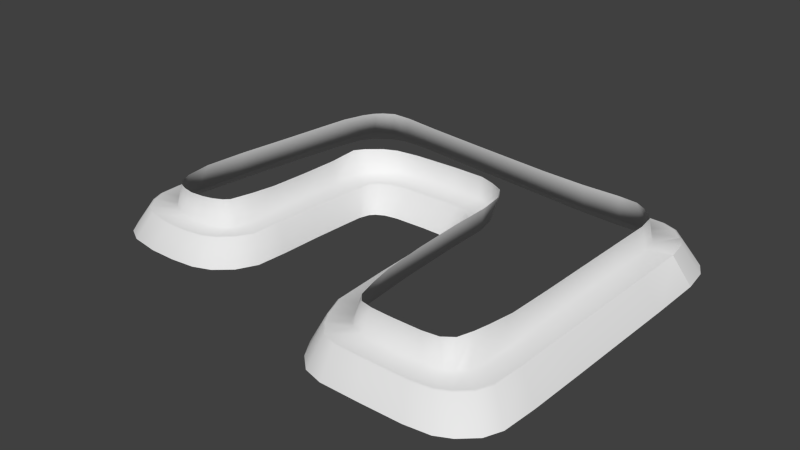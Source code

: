 # Source: RazorsEdge.blend  (saved by Blender 2.72.0; exported with 4.5.12 LTS)
import bpy
from mathutils import Matrix  # noqa: F401  (used for matrix-valued properties, if any)

bpy.ops.wm.read_factory_settings(use_empty=True)
scene = bpy.context.scene
scene.name = 'Scene'

# ---- collections
col_collection_1 = bpy.data.collections.new('Collection 1'); scene.collection.children.link(col_collection_1)

# ---- world
world_world = bpy.data.worlds.new('World'); scene.world = world_world
world_world.color = (0.05088, 0.05088, 0.05088)
world_world.use_sun_shadow = False
world_world.sun_shadow_jitter_overblur = 0.0
world_world.cycles.sampling_method = 'MANUAL'
world_world.cycles.sample_map_resolution = 256

# ---- meshes
me_plane_001 = bpy.data.meshes.new('Plane.001')
me_plane_001.from_pydata([(5.352, -0.3803, 5.061), (5.363, 8.906, 5.06), (-10.64, 20.34, 5.098), (-25.16, 19.45, 5.098), (2.887, 17.51, 5.098), (4.629, 14.78, 5.098), (-28.05, 18.13, 5.098), (-30.96, 15.67, 5.098), (-3.383, 20.16, 5.098), (0.07269, 18.99, 5.098), (-32.05, 6.52, 5.06), (-20.02, 20.11, 5.098), (-32.45, 13.6, 5.098), (-35.89, -20.54, 5.094), (-37.9, -21.51, 5.094), (-33.68, -14.84, 5.056), (-32.74, -9.658, 5.06), (-34.82, -19.52, 5.094), (-40.07, -22.06, 5.094), (-32.28, -1.89, 5.061), (-48.85, -19.7, 5.056), (-49.84, -17.13, 5.056), (-45.49, -21.86, 5.095), (-43.06, -22.31, 5.094), (-47.67, -20.94, 5.056), (-50.54, -11.43, 5.057), (-48.08, 8.885, 5.098), (-41.66, 34.01, 5.058), (-39.3, 35.39, 5.058), (-44.45, 30.14, 5.058), (-45.95, 25.48, 5.058), (-43.12, 32.57, 5.058), (-34.9, 35.35, 5.059), (-46.88, 18.07, 5.098), (-49.68, -1.961, 5.06), (30.37, 26.99, 5.058), (31.78, 25.21, 5.058), (26.61, 29.65, 5.057), (22.5, 29.98, 5.096), (28.93, 28.26, 5.058), (32.29, 21.3, 5.058), (14.44, 29.94, 5.098), (4.727, 30.54, 5.098), (6.57, -21.0, 5.058), (28.6, -30.49, 5.057), (26.51, -32.04, 5.057), (17.07, -32.55, 5.097), (30.32, -24.16, 5.056), (7.566, -26.09, 5.057), (8.604, -30.04, 5.058), (31.18, -19.02, 5.056), (29.65, -27.28, 5.057), (10.07, -31.79, 5.058), (12.74, -32.37, 5.097), (23.23, -32.53, 5.097), (5.82, -11.46, 5.098), (31.83, 1.615, 5.098), (32.1, 12.74, 5.098), (31.57, -9.512, 5.098), (-13.6, 32.53, 5.098), (-26.61, 34.07, 5.098), (-3.181, -3.442, -5.918), (-3.297, 5.536, -6.025), (-23.4, 10.09, -6.018), (-21.65, 11.06, -6.018), (-11.93, 11.75, -6.029), (-24.99, 6.816, -6.018), (-3.708, 8.394, -6.03), (-4.672, 10.13, -6.03), (-25.27, 2.571, -6.014), (-24.3, 9.076, -6.018), (-5.671, 11.04, -6.03), (-7.841, 11.66, -6.03), (-18.81, 11.57, -6.019), (-35.74, -29.65, -5.883), (-31.95, -28.19, -5.875), (-28.5, -25.16, -5.875), (-25.87, -14.22, -5.906), (-41.05, -30.2, -5.906), (-26.34, -20.95, -5.883), (-25.6, -5.552, -5.918), (-60.44, -20.7, -5.914), (-59.2, -23.94, -5.914), (-56.63, -27.33, -5.914), (-46.95, -30.18, -5.914), (-60.54, -14.97, -5.914), (-53.23, -29.2, -5.914), (-57.51, 9.445, -5.914), (-43.86, 44.67, -5.914), (-47.17, 43.59, -5.914), (-50.68, 41.2, -5.914), (-54.27, 30.78, -5.914), (-38.25, 44.61, -5.914), (-52.72, 37.9, -5.914), (-55.87, 20.6, -5.914), (-59.18, -3.282, -5.914), (39.29, 33.6, -5.914), (36.33, 36.65, -5.914), (25.72, 38.41, -5.914), (41.68, 24.88, -5.914), (32.73, 38.08, -5.914), (6.831, 39.27, -5.914), (17.14, 38.5, -5.914), (-1.962, -27.16, -5.883), (17.38, -41.81, -5.906), (32.14, -40.99, -5.914), (2.317, -37.84, -5.875), (-0.008233, -34.03, -5.875), (35.25, -39.43, -5.914), (38.38, -36.56, -5.914), (9.621, -41.79, -5.883), (5.405, -40.65, -5.875), (40.45, -25.34, -5.914), (26.82, -41.68, -5.914), (39.91, -32.99, -5.914), (-2.82, -15.45, -5.906), (41.17, 0.02267, -5.914), (41.53, 13.18, -5.914), (40.82, -13.13, -5.914), (-12.77, 41.6, -5.914), (-27.21, 43.37, -5.914), (37.2, 28.6, -0.1591), (4.61, -1.059, -0.0838), (4.437, 9.203, -0.1461), (-10.41, 20.24, -0.1437), (-24.17, 19.51, -0.1383), (1.978, 16.31, -0.1479), (3.503, 13.69, -0.1488), (-26.93, 18.14, -0.1386), (-29.67, 15.66, -0.1393), (-3.83, 20.05, -0.1436), (-0.6707, 18.88, -0.1435), (-31.48, 6.167, -0.1385), (-19.67, 20.14, -0.1378), (-31.01, 12.63, -0.1432), (-34.73, -20.76, -0.5554), (-36.82, -21.83, -0.5557), (-32.58, -16.97, -0.4783), (-32.25, -12.18, -0.1589), (-33.44, -19.48, -0.5553), (-39.3, -22.43, -0.5559), (-31.9, -3.201, -0.08049), (-50.57, -19.71, -0.4475), (-51.46, -17.54, -0.4481), (-47.03, -22.17, -0.4661), (-43.24, -22.71, -0.5383), (-49.41, -21.11, -0.4482), (-51.63, -14.01, -0.3844), (-48.77, 8.401, -0.08019), (-42.59, 35.39, -0.4022), (-40.4, 36.12, -0.399), (-45.29, 31.94, -0.4007), (-46.24, 27.16, -0.3425), (-44.11, 34.25, -0.4043), (-36.76, 36.11, -0.346), (-47.39, 18.37, -0.1332), (-50.32, -3.305, -0.1398), (31.14, 28.4, -0.3643), (32.24, 26.4, -0.3624), (27.4, 30.38, -0.3637), (22.63, 30.53, -0.3171), (29.76, 29.66, -0.3645), (32.76, 23.03, -0.3196), (14.34, 30.47, -0.1315), (5.46, 31.05, -0.08538), (5.63, -25.48, -0.4009), (29.42, -31.36, -0.5179), (27.37, -32.44, -0.5162), (16.03, -33.12, -0.4643), (31.45, -27.53, -0.531), (6.057, -29.07, -0.4676), (7.189, -31.05, -0.4575), (31.78, -22.49, -0.4616), (30.71, -29.99, -0.5294), (8.585, -32.31, -0.4553), (11.09, -33.02, -0.4557), (23.95, -33.0, -0.5064), (5.011, -14.0, -0.1479), (32.31, 0.4127, -0.08854), (32.58, 12.38, -0.1345), (32.04, -11.56, -0.1625), (-13.94, 33.33, -0.08594), (-26.84, 34.89, -0.1395), (40.93, 30.54, -5.914), (39.29, 33.6, -5.914), (41.68, 24.88, -5.914), (37.2, 28.6, -0.1591), (35.74, 31.31, -0.1588), (37.88, 23.93, -0.1554), (-0.0555, -1.341, -0.147), (-0.3772, -1.426, -0.3474), (-0.491, 8.889, -0.6684), (-0.1673, 9.019, -0.459), (-25.1, 13.31, -0.6861), (-25.26, 13.69, -0.4816), (-23.03, 14.87, -0.4804), (-22.91, 14.46, -0.6859), (-10.82, 15.24, -0.7208), (-10.76, 15.66, -0.512), (-27.07, 9.497, -0.4893), (-26.82, 9.269, -0.6926), (0.1188, 11.12, -0.5116), (-0.2455, 10.84, -0.7217), (-1.475, 12.95, -0.7231), (-1.14, 13.26, -0.5122), (-27.13, 5.494, -0.6335), (-27.39, 5.62, -0.4331), (-26.56, 11.86, -0.6858), (-26.8, 12.16, -0.4833), (-2.777, 14.77, -0.5136), (-3.018, 14.37, -0.7243), (-5.65, 15.16, -0.7254), (-5.464, 15.58, -0.5164), (-19.49, 15.07, -0.69), (-19.52, 15.49, -0.4835), (-35.92, -26.5, -0.2289), (-35.86, -26.85, -0.3996), (-33.08, -25.46, -0.3936), (-33.2, -25.14, -0.2282), (-30.41, -23.01, -0.3916), (-30.62, -22.77, -0.2274), (-28.17, -13.4, -0.09675), (-27.92, -13.48, -0.2823), (-39.68, -27.51, -0.4059), (-39.61, -27.15, -0.2309), (-28.6, -19.72, -0.2139), (-28.35, -19.88, -0.3901), (-27.77, -3.741, -0.1431), (-27.52, -3.824, -0.335), (-56.33, -19.23, -0.204), (-56.76, -19.38, -0.3843), (-55.65, -22.25, -0.3836), (-55.23, -22.05, -0.2033), (-53.49, -25.11, -0.3831), (-53.15, -24.81, -0.2026), (-44.67, -27.25, -0.231), (-44.83, -27.61, -0.4082), (-56.9, -14.64, -0.3795), (-56.46, -14.59, -0.1948), (-50.24, -26.39, -0.2037), (-50.53, -26.73, -0.3836), (-53.51, 8.897, -0.08656), (-53.93, 8.946, -0.284), (-41.83, 40.97, -0.1821), (-42.0, 41.42, -0.3681), (-44.95, 40.45, -0.3676), (-44.72, 40.01, -0.1819), (-47.95, 38.4, -0.3681), (-47.61, 38.04, -0.1826), (-50.52, 28.96, -0.1829), (-50.93, 29.14, -0.3695), (-37.3, 41.42, -0.3651), (-37.23, 40.96, -0.1751), (-49.28, 35.17, -0.1866), (-49.66, 35.47, -0.3715), (-51.99, 19.3, -0.09579), (-52.4, 19.4, -0.2904), (-55.53, -3.23, -0.2907), (-55.1, -3.232, -0.0966), (35.86, 31.39, -0.3619), (35.41, 31.1, -0.1736), (35.86, 31.09, -0.1588), (33.34, 33.99, -0.3617), (32.99, 33.6, -0.173), (23.77, 35.07, -0.1645), (23.91, 35.5, -0.3561), (37.66, 23.89, -0.1624), (38.02, 23.96, -0.3647), (37.85, 24.15, -0.1556), (29.92, 34.81, -0.1717), (30.19, 35.24, -0.3608), (6.429, 35.74, -0.08686), (6.509, 36.18, -0.2887), (15.5, 35.53, -0.2931), (15.36, 35.1, -0.09353), (0.5097, -27.29, -0.3936), (0.8207, -27.22, -0.2003), (15.96, -38.48, -0.4055), (15.91, -38.1, -0.2095), (29.46, -37.44, -0.2238), (29.66, -37.81, -0.4188), (4.024, -34.31, -0.2118), (3.797, -34.61, -0.3942), (2.266, -31.93, -0.3928), (2.54, -31.71, -0.2128), (32.42, -36.42, -0.4179), (32.17, -36.07, -0.2232), (35.06, -33.99, -0.4174), (34.74, -33.71, -0.2228), (9.573, -37.92, -0.209), (9.499, -38.3, -0.4017), (6.326, -37.12, -0.3964), (6.474, -36.75, -0.2109), (36.49, -24.06, -0.2103), (36.84, -24.17, -0.4075), (25.2, -38.44, -0.42), (25.08, -38.06, -0.2239), (36.05, -30.66, -0.2208), (36.39, -30.88, -0.4159), (0.008766, -14.82, -0.2928), (0.3303, -14.76, -0.09716), (37.5, 0.07025, -0.2963), (37.15, 0.08663, -0.08703), (37.47, 12.52, -0.09311), (37.83, 12.55, -0.3004), (36.82, -12.34, -0.09714), (37.17, -12.41, -0.3036), (-13.38, 38.11, -0.0869), (-13.32, 38.55, -0.289), (-26.53, 40.17, -0.2933), (-26.52, 39.72, -0.09442)], [], [(131, 126, 4, 9), (128, 129, 208, 194), (126, 131, 209, 204), (130, 124, 198, 212), (134, 132, 206, 199), (222, 226, 79, 77), (125, 133, 11, 3), (140, 136, 14, 18), (123, 127, 201, 192), (124, 133, 214, 198), (205, 228, 80, 69), (129, 128, 6, 7), (138, 137, 225, 221), (137, 139, 220, 225), (136, 140, 224, 215), (135, 136, 215, 218), (141, 138, 221, 227), (132, 141, 227, 206), (236, 240, 86, 84), (140, 145, 235, 224), (144, 146, 234, 239), (143, 147, 238, 229), (142, 143, 229, 232), (145, 144, 239, 235), (147, 156, 258, 238), (265, 270, 100, 98), (152, 151, 253, 249), (151, 153, 248, 253), (150, 154, 252, 243), (149, 150, 243, 246), (155, 152, 249, 255), (156, 148, 241, 258), (148, 155, 255, 241), (250, 254, 93, 91), (181, 164, 271, 307), (157, 158, 121, 261, 260), (163, 160, 264, 274), (165, 170, 48, 43), (154, 182, 310, 252), (172, 180, 58, 50), (283, 275, 103, 107), (123, 192, 189, 122), (169, 173, 288, 297), (169, 172, 50, 47), (168, 175, 289, 278), (180, 172, 293, 305), (170, 171, 49, 48), (174, 171, 281, 292), (295, 277, 104, 113), (165, 177, 300, 276), (173, 166, 286, 288), (172, 169, 297, 293), (178, 180, 305, 302), (180, 178, 56, 58), (304, 301, 116, 117), (164, 163, 274, 271), (290, 291, 111, 110), (191, 202, 67, 62), (163, 164, 42, 41), (251, 309, 120, 92), (275, 299, 115, 103), (299, 190, 61, 115), (130, 131, 9, 8), (139, 135, 218, 220), (133, 124, 2, 11), (143, 142, 20, 21), (197, 213, 73, 65), (254, 247, 90, 93), (273, 265, 98, 102), (175, 168, 46, 53), (158, 157, 35, 36), (280, 295, 113, 105), (282, 283, 107, 106), (202, 203, 68, 67), (223, 236, 84, 78), (262, 259, 96, 97), (237, 257, 95, 85), (136, 135, 13, 14), (285, 280, 105, 108), (240, 233, 83, 86), (242, 256, 94, 87), (306, 294, 112, 118), (301, 306, 118, 116), (193, 207, 70, 63), (245, 244, 88, 89), (270, 262, 97, 100), (277, 290, 110, 104), (308, 272, 101, 119), (272, 273, 102, 101), (148, 156, 34, 26), (294, 298, 114, 112), (226, 219, 76, 79), (200, 205, 69, 66), (151, 152, 30, 29), (231, 230, 81, 82), (216, 223, 78, 74), (159, 161, 263, 269), (309, 308, 119, 120), (144, 145, 23, 22), (287, 285, 108, 109), (291, 282, 106, 111), (217, 216, 74, 75), (213, 196, 64, 73), (153, 149, 246, 248), (159, 160, 38, 37), (298, 287, 109, 114), (244, 251, 92, 88), (179, 178, 302, 303), (137, 138, 16, 15), (161, 157, 260, 263), (146, 142, 232, 234), (233, 231, 82, 83), (167, 166, 44, 45), (123, 122, 0, 1), (125, 128, 194, 195), (210, 211, 72, 71), (150, 149, 27, 28), (267, 304, 117, 99), (174, 175, 53, 52), (228, 222, 77, 80), (153, 151, 29, 31), (145, 140, 18, 23), (167, 176, 296, 279), (178, 179, 57, 56), (127, 126, 204, 201), (146, 144, 22, 24), (134, 129, 7, 12), (155, 148, 26, 33), (181, 182, 60, 59), (161, 159, 37, 39), (166, 167, 279, 286), (126, 127, 5, 4), (162, 179, 303, 266), (128, 125, 3, 6), (154, 150, 28, 32), (139, 137, 15, 17), (168, 176, 54, 46), (196, 193, 63, 64), (211, 197, 65, 72), (156, 147, 25, 34), (149, 153, 31, 27), (141, 132, 10, 19), (182, 181, 307, 310), (176, 168, 278, 296), (131, 130, 212, 209), (171, 170, 284, 281), (257, 242, 87, 95), (179, 162, 40, 57), (142, 146, 24, 20), (152, 155, 33, 30), (182, 154, 32, 60), (124, 130, 8, 2), (157, 161, 39, 35), (203, 210, 71, 68), (256, 250, 91, 94), (162, 158, 36, 40), (177, 165, 43, 55), (166, 173, 51, 44), (135, 139, 17, 13), (173, 169, 47, 51), (158, 162, 266, 268, 121), (122, 177, 55, 0), (147, 143, 21, 25), (127, 123, 1, 5), (230, 237, 85, 81), (160, 163, 41, 38), (164, 181, 59, 42), (175, 174, 292, 289), (160, 159, 269, 264), (132, 134, 12, 10), (247, 245, 89, 90), (171, 174, 52, 49), (170, 165, 276, 284), (138, 141, 19, 16), (219, 217, 75, 76), (176, 167, 45, 54), (129, 134, 199, 208), (177, 122, 189, 300), (133, 125, 195, 214), (207, 200, 66, 70), (187, 186, 183, 184), (186, 188, 185, 183), (259, 260, 261), (266, 267, 268), (189, 192, 191, 190), (199, 206, 205, 200), (195, 194, 193, 196), (201, 204, 203, 202), (209, 212, 211, 210), (194, 208, 207, 193), (192, 201, 202, 191), (204, 209, 210, 203), (212, 198, 197, 211), (198, 214, 213, 197), (208, 199, 200, 207), (214, 195, 196, 213), (225, 220, 219, 226), (220, 218, 217, 219), (215, 224, 223, 216), (218, 215, 216, 217), (221, 225, 226, 222), (227, 221, 222, 228), (206, 227, 228, 205), (239, 234, 233, 240), (234, 232, 231, 233), (229, 238, 237, 230), (232, 229, 230, 231), (235, 239, 240, 236), (224, 235, 236, 223), (238, 258, 257, 237), (253, 248, 247, 254), (248, 246, 245, 247), (243, 252, 251, 244), (246, 243, 244, 245), (249, 253, 254, 250), (255, 249, 250, 256), (241, 255, 256, 242), (258, 241, 242, 257), (269, 263, 262, 270), (263, 260, 259, 262), (264, 269, 270, 265), (271, 274, 273, 272), (274, 264, 265, 273), (252, 310, 309, 251), (297, 288, 287, 298), (288, 286, 285, 287), (281, 284, 283, 282), (279, 296, 295, 280), (296, 278, 277, 295), (289, 292, 291, 290), (286, 279, 280, 285), (284, 276, 275, 283), (292, 281, 282, 291), (278, 289, 290, 277), (293, 297, 298, 294), (276, 300, 299, 275), (300, 189, 190, 299), (305, 293, 294, 306), (303, 302, 301, 304), (266, 303, 304, 267), (302, 305, 306, 301), (307, 271, 272, 308), (310, 307, 308, 309), (191, 62, 61, 190)])
me_plane_001.polygons.foreach_set('use_smooth', [True] * 244)
_uv = me_plane_001.uv_layers.new(name='UVMap')
_uv.uv.foreach_set('vector', [0.7259, 0.9698, 0.5322, 0.9567, 0.5547, 0.6701, 0.7211, 0.6909, 0.1404, 0.3873, 0.3435, 0.4026, 0.3366, 0.6526, 0.2177, 0.6378, 0.5438, 0.6318, 0.347, 0.6423, 0.4059, 0.4019, 0.5249, 0.3984, 0.9358, 0.6476, 0.5736, 0.6602, 0.553, 0.4073, 0.8443, 0.401, 0.9759, 0.666, 0.5951, 0.6742, 0.576, 0.4006, 0.8046, 0.3931, 0.4353, 0.9758, 0.08096, 0.9715, 0.02834, 0.6477, 0.4008, 0.6447, 0.6575, 0.6881, 0.9115, 0.6942, 0.8846, 0.9862, 0.5954, 0.9793, 0.6373, 0.6614, 0.782, 0.664, 0.721, 0.9852, 0.5939, 0.9827, 0.5513, 0.6645, 0.2836, 0.657, 0.3967, 0.4346, 0.5146, 0.3969, 0.5736, 0.6602, 0.0642, 0.658, 0.07064, 0.4011, 0.553, 0.4073, 0.6529, 0.9324, 0.2331, 0.9325, 0.1669, 0.6638, 0.5327, 0.6707, 0.2794, 0.6671, 0.4856, 0.6816, 0.4182, 0.9731, 0.2053, 0.9592, 0.4542, 0.6671, 0.1648, 0.6738, 0.0125, 0.3872, 0.3934, 0.38, 0.5491, 0.6453, 0.4196, 0.609, 0.3638, 0.3956, 0.5498, 0.3992, 0.8196, 0.6975, 0.6932, 0.6651, 0.6725, 0.3825, 0.8607, 0.4165, 0.4826, 0.6797, 0.3554, 0.6675, 0.3072, 0.4134, 0.4716, 0.4277, 0.9944, 0.6738, 0.4542, 0.6671, 0.3934, 0.38, 0.9744, 0.3855, 0.5951, 0.6742, 0.0438, 0.6683, 0.02496, 0.3933, 0.576, 0.4006, 0.4515, 0.963, 0.171, 0.9816, 0.04056, 0.6859, 0.3496, 0.6664, 0.6932, 0.6651, 0.4931, 0.6528, 0.4162, 0.3825, 0.6725, 0.3825, 0.3485, 0.3665, 0.4646, 0.3792, 0.5252, 0.607, 0.3772, 0.6025, 0.1367, 0.3929, 0.344, 0.4115, 0.2919, 0.6331, 0.01932, 0.6131, 0.4188, 0.3972, 0.5181, 0.3937, 0.5382, 0.6108, 0.4105, 0.618, 0.4931, 0.6528, 0.3017, 0.6892, 0.1344, 0.4402, 0.4162, 0.3825, 0.344, 0.4115, 0.9783, 0.4259, 0.9646, 0.6472, 0.2919, 0.6331, 0.4552, 0.6858, 0.6868, 0.6827, 0.779, 0.9131, 0.5206, 0.9174, 0.5416, 0.3956, 0.8254, 0.3872, 0.9716, 0.6485, 0.603, 0.6591, 0.3367, 0.6641, 0.2082, 0.6506, 0.1449, 0.4015, 0.3105, 0.4093, 0.3958, 0.6373, 0.2291, 0.654, 0.2291, 0.4295, 0.4398, 0.4088, 0.5133, 0.647, 0.4097, 0.6454, 0.4046, 0.4191, 0.5407, 0.4204, 0.02512, 0.3759, 0.5416, 0.3956, 0.603, 0.6591, 0.03385, 0.6493, 0.02653, 0.3986, 0.5443, 0.4005, 0.5381, 0.6292, 0.001624, 0.6269, 0.5443, 0.4005, 0.9857, 0.3986, 0.9991, 0.6239, 0.5381, 0.6292, 0.5361, 0.6721, 0.8462, 0.6662, 0.938, 0.9787, 0.5883, 0.9887, 0.02642, 0.3857, 0.6786, 0.3857, 0.6925, 0.6321, 0.02666, 0.6346, 0.428, 0.3968, 0.524, 0.3966, 0.5442, 0.6242, 0.4251, 0.6256, 0.4154, 0.6092, 0.04077, 0.3908, 0.4691, 0.3966, 0.5259, 0.6318, 0.0918, 0.6304, 0.5048, 0.9659, 0.3131, 0.9969, 0.4165, 0.6654, 0.6932, 0.6321, 0.04933, 0.3796, 0.461, 0.3775, 0.4507, 0.6285, 0.00656, 0.6268, 0.02921, 0.717, 0.4221, 0.7267, 0.4958, 0.9165, 0.1537, 0.9165, 0.3174, 0.6623, 0.5691, 0.6709, 0.6092, 0.9738, 0.2471, 0.9738, 1.0, 0.4171, 0.9952, 0.6433, 0.5634, 0.6444, 0.5726, 0.4156, 0.01767, 0.3742, 0.1248, 0.3981, 0.1799, 0.6268, 0.03847, 0.6119, 0.1662, 0.6666, 0.3996, 0.6666, 0.5619, 0.9213, 0.3219, 0.9298, 0.4027, 0.638, 0.1776, 0.6428, 0.1079, 0.4195, 0.3969, 0.4107, 0.4981, 0.6447, 0.07333, 0.6435, 0.01743, 0.4034, 0.4726, 0.4025, 0.295, 0.6765, 0.3946, 0.674, 0.3946, 0.9268, 0.2169, 0.9478, 0.4335, 0.346, 0.5381, 0.3501, 0.5369, 0.6033, 0.3447, 0.6049, 0.7454, 0.9419, 0.3735, 0.9395, 0.4319, 0.6811, 0.8119, 0.6855, 0.2237, 0.3812, 0.8263, 0.3902, 0.7962, 0.6368, 0.143, 0.6368, 0.1209, 0.3936, 0.2045, 0.3986, 0.2596, 0.635, 0.1044, 0.6372, 0.5995, 0.3999, 0.8395, 0.4025, 0.9703, 0.6326, 0.6562, 0.6288, 0.9632, 0.6469, 0.4981, 0.6447, 0.4726, 0.4025, 0.9555, 0.4025, 0.4221, 0.7267, 0.8525, 0.7283, 0.8958, 0.9154, 0.4958, 0.9165, 0.516, 0.9348, 0.04883, 0.9384, 0.04883, 0.6872, 0.5414, 0.6834, 0.6786, 0.3857, 0.9754, 0.4094, 0.9912, 0.6532, 0.6925, 0.6321, 0.4507, 0.9442, 0.2934, 0.9532, 0.2934, 0.6468, 0.4967, 0.6451, 0.3466, 0.7213, 0.4164, 0.6866, 0.4297, 0.9545, 0.3226, 0.9931, 0.9639, 0.9278, 0.6665, 0.9242, 0.6488, 0.6746, 0.9741, 0.6763, 0.05651, 0.6956, 0.475, 0.6946, 0.4338, 0.9421, 0.004922, 0.94, 0.1102, 0.6569, 0.7735, 0.6569, 0.7435, 0.9912, 0.1196, 0.9767, 0.04489, 0.6998, 0.5701, 0.7005, 0.4948, 0.9576, 0.02383, 0.958, 0.9025, 0.9889, 0.7259, 0.9698, 0.7211, 0.6909, 0.9123, 0.7118, 0.521, 0.6391, 0.42, 0.6417, 0.3028, 0.411, 0.4971, 0.3986, 0.02818, 0.671, 0.5766, 0.671, 0.5629, 0.9816, 0.006867, 0.9812, 0.2022, 0.6666, 0.3337, 0.6554, 0.3968, 0.9734, 0.2428, 0.9875, 0.596, 0.9839, 0.1522, 0.9821, 0.1857, 0.6557, 0.5378, 0.659, 0.3511, 0.6683, 0.506, 0.684, 0.5218, 0.9949, 0.3446, 0.9791, 0.145, 0.6827, 0.4552, 0.6858, 0.5206, 0.9174, 0.2045, 0.9172, 0.09877, 0.7002, 0.3589, 0.7002, 0.4125, 0.9948, 0.1843, 0.995, 0.4948, 0.6441, 0.6288, 0.652, 0.5586, 0.9776, 0.4257, 0.9648, 0.3351, 0.9009, 0.1905, 0.9264, 0.1905, 0.7118, 0.3628, 0.6804, 0.4614, 0.6723, 0.6028, 0.6698, 0.5761, 0.9575, 0.3712, 0.9582, 0.4164, 0.6866, 0.512, 0.6767, 0.5075, 0.9453, 0.4297, 0.9545, 0.7023, 0.9666, 0.4515, 0.963, 0.3496, 0.6664, 0.6373, 0.6678, 0.4049, 0.9502, 0.243, 0.9644, 0.1801, 0.6614, 0.3703, 0.6449, 0.375, 0.6982, 0.8291, 0.6621, 0.8291, 0.9281, 0.3637, 0.9609, 0.2833, 0.6746, 0.4086, 0.663, 0.3869, 0.9705, 0.2683, 0.9819, 0.4357, 0.9018, 0.3351, 0.9009, 0.3628, 0.6804, 0.4761, 0.6812, 0.1828, 0.6731, 0.313, 0.7061, 0.3144, 0.9743, 0.1646, 0.9364, 0.5223, 0.7176, 0.8472, 0.7164, 0.8691, 0.9217, 0.5225, 0.9233, 0.4576, 0.8998, 0.109, 0.8974, 0.07747, 0.7019, 0.4391, 0.7014, 0.8272, 0.9001, 0.4576, 0.8998, 0.4391, 0.7014, 0.8288, 0.7014, 0.419, 0.9514, 0.3349, 0.9453, 0.3388, 0.6822, 0.3944, 0.688, 0.3805, 0.6825, 0.5154, 0.688, 0.471, 0.9757, 0.3199, 0.9698, 0.5554, 0.9735, 0.4049, 0.9502, 0.3703, 0.6449, 0.5426, 0.6713, 0.3735, 0.9395, 0.1134, 0.9419, 0.1198, 0.6804, 0.4319, 0.6811, 0.01765, 0.7429, 0.6523, 0.7429, 0.6508, 0.9473, 0.02335, 0.9469, 0.6523, 0.7429, 0.9386, 0.7497, 0.9794, 0.9543, 0.6508, 0.9473, 0.5398, 0.909, 0.08474, 0.911, 0.1394, 0.7099, 0.562, 0.708, 0.5633, 0.9602, 0.3453, 0.9166, 0.3272, 0.6904, 0.5762, 0.7394, 0.6869, 0.9457, 0.5293, 0.9278, 0.5264, 0.6661, 0.724, 0.6973, 0.8233, 0.9325, 0.6529, 0.9324, 0.5327, 0.6707, 0.724, 0.6745, 0.8975, 0.9599, 0.6197, 0.9556, 0.5285, 0.6458, 0.8076, 0.6411, 0.4556, 0.708, 0.5769, 0.6901, 0.6203, 0.9562, 0.4835, 0.9766, 0.8905, 0.9817, 0.7023, 0.9666, 0.6373, 0.6678, 0.8969, 0.6818, 0.2067, 0.38, 0.3298, 0.3916, 0.4045, 0.6359, 0.2388, 0.6338, 0.475, 0.6946, 0.9885, 0.6946, 0.9951, 0.9423, 0.4338, 0.9421, 0.1961, 0.6678, 0.4129, 0.6614, 0.4237, 0.9818, 0.2837, 0.9839, 0.5512, 0.9221, 0.4357, 0.9018, 0.4761, 0.6812, 0.6126, 0.7053, 0.6194, 0.7138, 0.6659, 0.9566, 0.2128, 0.9566, 0.1648, 0.6709, 0.3763, 0.9284, 0.246, 0.9457, 0.1635, 0.6991, 0.3322, 0.669, 0.6572, 0.9039, 0.5198, 0.9418, 0.4756, 0.6812, 0.5899, 0.65, 0.527, 0.6343, 0.4363, 0.6326, 0.3896, 0.3932, 0.5571, 0.3893, 0.7383, 0.9444, 0.5357, 0.9431, 0.5299, 0.7121, 0.705, 0.7121, 0.3453, 0.9166, 0.2335, 0.9164, 0.1988, 0.6904, 0.3272, 0.6904, 0.5154, 0.688, 0.7182, 0.6614, 0.713, 0.943, 0.471, 0.9757, 0.5181, 0.6477, 0.08378, 0.6495, 0.07539, 0.415, 0.5265, 0.4109, 0.0422, 0.6457, 0.3345, 0.668, 0.484, 0.9891, 0.1633, 0.9925, 0.4231, 0.3901, 0.5091, 0.3941, 0.5601, 0.6211, 0.4002, 0.6236, 0.4029, 0.3995, 0.4797, 0.3967, 0.5384, 0.6104, 0.3922, 0.6228, 0.313, 0.7061, 0.4556, 0.708, 0.4835, 0.9766, 0.3144, 0.9743, 0.1735, 0.704, 0.2872, 0.6898, 0.3057, 0.9713, 0.1777, 0.9836, 0.9755, 0.9764, 0.5564, 0.9733, 0.5833, 0.66, 0.9626, 0.6579, 0.5198, 0.6494, 0.3709, 0.6424, 0.358, 0.4121, 0.4798, 0.4206, 0.5945, 0.6835, 0.6959, 0.7219, 0.6438, 0.982, 0.5608, 0.9498, 0.4719, 0.9877, 0.3439, 0.9885, 0.3671, 0.6733, 0.5179, 0.6802, 0.9434, 0.932, 0.516, 0.9348, 0.5414, 0.6834, 0.9793, 0.6834, 0.1648, 0.669, 0.2857, 0.6992, 0.2857, 0.9779, 0.1597, 0.9431, 0.9686, 0.9758, 0.4353, 0.9758, 0.4008, 0.6447, 0.8794, 0.6482, 0.2373, 0.6338, 0.376, 0.6638, 0.376, 0.9818, 0.2279, 0.9512, 0.4129, 0.6614, 0.6373, 0.6614, 0.5939, 0.9827, 0.4237, 0.9818, 0.4632, 0.6356, 0.3142, 0.6439, 0.3142, 0.4202, 0.5042, 0.4051, 0.03324, 0.7308, 0.5157, 0.7338, 0.5276, 0.9457, 0.07917, 0.9413, 0.4929, 0.6367, 0.3209, 0.6584, 0.3515, 0.4105, 0.4926, 0.3934, 0.4356, 0.6547, 0.5818, 0.6666, 0.6256, 0.9886, 0.4932, 0.9743, 0.09626, 0.6386, 0.2794, 0.6671, 0.2053, 0.9592, 0.0639, 0.9454, 0.9278, 0.911, 0.5398, 0.909, 0.562, 0.708, 0.919, 0.7083, 0.9687, 0.9186, 0.427, 0.9144, 0.4434, 0.6938, 0.9896, 0.7004, 0.2673, 0.6453, 0.4076, 0.6541, 0.4233, 0.9685, 0.2694, 0.9678, 0.4402, 0.3786, 0.542, 0.38, 0.5589, 0.6183, 0.4254, 0.6183, 0.5322, 0.9567, 0.3721, 0.9612, 0.3843, 0.6729, 0.5547, 0.6701, 0.9045, 0.6494, 0.5181, 0.6477, 0.5265, 0.4109, 0.9391, 0.4125, 0.4856, 0.6816, 0.6575, 0.6881, 0.5954, 0.9793, 0.4182, 0.9731, 0.6731, 0.975, 0.4719, 0.9877, 0.5179, 0.6802, 0.7613, 0.6682, 0.5054, 0.6585, 0.6464, 0.6688, 0.7223, 0.9819, 0.4656, 0.9666, 0.3589, 0.7002, 0.7762, 0.7002, 0.7369, 0.9962, 0.4125, 0.9948, 0.5198, 0.9418, 0.419, 0.9514, 0.3944, 0.688, 0.4756, 0.6812, 0.8606, 0.9804, 0.596, 0.9839, 0.5378, 0.659, 0.7472, 0.6557, 0.8882, 0.9692, 0.2553, 0.9904, 0.4101, 0.6661, 0.9679, 0.662, 0.3439, 0.9885, 0.2393, 0.9796, 0.2541, 0.6588, 0.3671, 0.6733, 0.008192, 0.6631, 0.558, 0.6621, 0.576, 0.9689, 0.0827, 0.966, 0.461, 0.3775, 0.9964, 0.3762, 0.9964, 0.6261, 0.4507, 0.6285, 0.7639, 0.6428, 0.4027, 0.638, 0.3969, 0.4107, 0.815, 0.4117, 0.5471, 0.6518, 0.371, 0.6568, 0.3656, 0.4071, 0.5121, 0.4125, 0.4311, 0.3948, 0.5388, 0.3879, 0.5262, 0.5964, 0.3846, 0.6057, 0.1447, 0.7164, 0.5223, 0.7176, 0.5225, 0.9233, 0.1278, 0.922, 0.5157, 0.7338, 0.9449, 0.7308, 0.8725, 0.9475, 0.5276, 0.9457, 0.3337, 0.6554, 0.4356, 0.6547, 0.4932, 0.9743, 0.3968, 0.9734, 0.6197, 0.9556, 0.1142, 0.9411, 0.1025, 0.6411, 0.5285, 0.6458, 0.427, 0.9144, 0.01043, 0.9186, 0.09366, 0.6931, 0.4434, 0.6938, 0.5766, 0.671, 0.9668, 0.671, 0.9931, 0.9816, 0.5629, 0.9816, 0.161, 0.6522, 0.2673, 0.6453, 0.2694, 0.9678, 0.1603, 0.9743, 0.512, 0.6767, 0.5945, 0.6835, 0.5608, 0.9498, 0.5075, 0.9453, 0.06306, 0.6662, 0.5361, 0.6721, 0.5883, 0.9887, 0.09302, 0.9873, 0.2938, 0.6441, 0.4948, 0.6441, 0.4257, 0.9648, 0.1931, 0.9625, 0.7916, 0.9834, 0.05116, 0.9875, 0.3416, 0.6326, 0.9576, 0.643, 0.2872, 0.6898, 0.3802, 0.6843, 0.4725, 0.982, 0.3057, 0.9713, 0.4086, 0.663, 0.5054, 0.6585, 0.4656, 0.9666, 0.3869, 0.9705, 0.3802, 0.6843, 0.5067, 0.6934, 0.6299, 0.9971, 0.4725, 0.982, 0.4633, 0.4003, 0.6121, 0.3928, 0.6184, 0.6103, 0.6091, 0.6205, 0.4129, 0.6318, 0.5564, 0.9733, 0.02762, 0.9764, 0.1304, 0.656, 0.5833, 0.66, 0.2553, 0.9904, 0.04772, 0.9904, 0.07314, 0.6537, 0.4101, 0.6661, 0.3721, 0.9612, 0.1324, 0.9889, 0.07524, 0.7157, 0.3843, 0.6729, 0.1869, 0.6969, 0.375, 0.6982, 0.3637, 0.9609, 0.1366, 0.9607, 0.5357, 0.9431, 0.1836, 0.9354, 0.1875, 0.7122, 0.5299, 0.7121, 0.6665, 0.9242, 0.01343, 0.9266, 0.03278, 0.6759, 0.6488, 0.6746, 0.1234, 0.386, 0.2563, 0.3713, 0.3254, 0.6142, 0.1587, 0.6468, 0.4691, 0.3966, 0.7154, 0.3908, 0.8437, 0.6211, 0.5259, 0.6318, 0.558, 0.6621, 0.9378, 0.6621, 0.9918, 0.9813, 0.576, 0.9689, 0.2255, 0.6513, 0.3805, 0.6825, 0.3199, 0.9698, 0.1386, 0.9336, 0.1935, 0.6674, 0.2868, 0.6802, 0.2868, 0.967, 0.1733, 0.9558, 0.4641, 0.4123, 0.6409, 0.3854, 0.6219, 0.638, 0.3845, 0.6155, 0.3345, 0.668, 0.8817, 0.6777, 0.9578, 0.9925, 0.484, 0.9891, 0.5293, 0.9278, 0.3763, 0.9284, 0.3322, 0.669, 0.5264, 0.6661, 0.1104, 0.6602, 0.2909, 0.6392, 0.2831, 0.9357, 0.1104, 0.9576, 0.3182, 0.3928, 0.5005, 0.3862, 0.5806, 0.652, 0.4392, 0.6114, 0.03342, 0.4044, 0.5726, 0.4156, 0.5634, 0.6444, 0.004414, 0.6343, 0.5609, 0.6383, 0.3549, 0.6383, 0.3769, 0.4222, 0.5381, 0.428, 0.3349, 0.9453, 0.2377, 0.9016, 0.2476, 0.65, 0.3388, 0.6822, 0.5335, 0.9576, 0.4299, 0.9422, 0.4634, 0.7024, 0.5802, 0.7195, 0.4299, 0.9422, 0.2698, 0.9513, 0.2698, 0.7147, 0.4634, 0.7024, 0.243, 0.9644, 0.2497, 0.9846, 0.2346, 0.9782, 0.9391, 0.4125, 0.942, 0.3956, 0.9485, 0.4038, 0.5634, 0.6444, 0.9952, 0.6433, 0.9901, 0.6597, 0.5602, 0.6606, 0.8046, 0.3931, 0.576, 0.4006, 0.5694, 0.3825, 0.7921, 0.3752, 0.4798, 0.4206, 0.358, 0.4121, 0.3577, 0.3912, 0.477, 0.3996, 0.4926, 0.3934, 0.3515, 0.4105, 0.3542, 0.3834, 0.4922, 0.3665, 0.5121, 0.4125, 0.3656, 0.4071, 0.3635, 0.3823, 0.507, 0.3876, 0.2177, 0.6378, 0.3366, 0.6526, 0.3359, 0.6749, 0.2236, 0.6608, 0.5146, 0.3969, 0.3967, 0.4346, 0.4084, 0.4099, 0.5186, 0.3759, 0.5249, 0.3984, 0.4059, 0.4019, 0.4104, 0.3762, 0.5225, 0.373, 0.8443, 0.401, 0.553, 0.4073, 0.5495, 0.3832, 0.8339, 0.377, 0.553, 0.4073, 0.07064, 0.4011, 0.07234, 0.377, 0.5495, 0.3832, 0.4392, 0.6114, 0.5806, 0.652, 0.5872, 0.6698, 0.4496, 0.631, 0.5381, 0.428, 0.3769, 0.4222, 0.3795, 0.4025, 0.537, 0.4082, 0.5498, 0.3992, 0.3638, 0.3956, 0.3595, 0.3803, 0.5501, 0.3848, 0.4971, 0.3986, 0.3028, 0.411, 0.2943, 0.3944, 0.4955, 0.3814, 0.8607, 0.4165, 0.6725, 0.3825, 0.6687, 0.362, 0.8629, 0.3964, 0.4716, 0.4277, 0.3072, 0.4134, 0.3028, 0.3956, 0.471, 0.4096, 0.3934, 0.38, 0.0125, 0.3872, 0.003164, 0.37, 0.3889, 0.3627, 0.9744, 0.3855, 0.3934, 0.38, 0.3893, 0.362, 0.9701, 0.3677, 0.576, 0.4006, 0.02496, 0.3933, 0.02109, 0.3758, 0.5696, 0.3829, 0.3772, 0.6025, 0.5252, 0.607, 0.5315, 0.626, 0.3806, 0.6215, 0.3922, 0.6228, 0.5384, 0.6104, 0.5437, 0.6289, 0.3922, 0.6418, 0.01932, 0.6131, 0.2919, 0.6331, 0.2874, 0.6527, 0.008669, 0.6324, 0.4105, 0.618, 0.5382, 0.6108, 0.54, 0.6299, 0.4099, 0.6372, 0.4162, 0.3825, 0.1344, 0.4402, 0.1199, 0.4211, 0.408, 0.3621, 0.6725, 0.3825, 0.4162, 0.3825, 0.4078, 0.3622, 0.6689, 0.362, 0.2919, 0.6331, 0.9646, 0.6472, 0.9629, 0.6669, 0.2872, 0.6529, 0.3105, 0.4093, 0.1449, 0.4015, 0.139, 0.3779, 0.308, 0.3858, 0.5571, 0.3893, 0.3896, 0.3932, 0.3863, 0.3702, 0.5602, 0.3662, 0.4398, 0.4088, 0.2291, 0.4295, 0.2302, 0.4087, 0.4456, 0.3875, 0.5407, 0.4204, 0.4046, 0.4191, 0.4055, 0.3978, 0.5445, 0.399, 0.603, 0.6591, 0.9716, 0.6485, 0.9853, 0.6726, 0.6094, 0.6836, 0.03385, 0.6493, 0.603, 0.6591, 0.6095, 0.6838, 0.03582, 0.6739, 0.5381, 0.6292, 0.9991, 0.6239, 1.001, 0.6444, 0.5377, 0.6497, 0.001624, 0.6269, 0.5381, 0.6292, 0.5377, 0.6497, -0.000808, 0.6474, 0.2388, 0.6338, 0.4045, 0.6359, 0.4133, 0.6606, 0.2435, 0.6584, 0.4002, 0.6236, 0.5601, 0.6211, 0.5655, 0.6451, 0.3989, 0.6477, 0.5259, 0.6318, 0.8437, 0.6211, 0.8578, 0.6428, 0.5333, 0.6538, 0.6925, 0.6321, 0.9912, 0.6532, 0.9939, 0.6763, 0.6935, 0.6551, 0.0918, 0.6304, 0.5259, 0.6318, 0.5335, 0.654, 0.09858, 0.6526, 0.00656, 0.6268, 0.4507, 0.6285, 0.4483, 0.6513, 0.001474, 0.6496, 0.03847, 0.6119, 0.1799, 0.6268, 0.1837, 0.644, 0.03971, 0.6289, 0.1044, 0.6372, 0.2596, 0.635, 0.2623, 0.6532, 0.1025, 0.6554, 0.3846, 0.6057, 0.5262, 0.5964, 0.5246, 0.6125, 0.3788, 0.6219, 0.5042, 0.4051, 0.3142, 0.4202, 0.3157, 0.4036, 0.5091, 0.3881, 0.815, 0.4117, 0.3969, 0.4107, 0.3991, 0.3938, 0.8205, 0.3949, 0.1587, 0.6468, 0.3254, 0.6142, 0.3296, 0.6336, 0.1591, 0.6663, 0.4254, 0.6183, 0.5589, 0.6183, 0.5584, 0.6363, 0.4227, 0.6363, 0.3845, 0.6155, 0.6219, 0.638, 0.6224, 0.6533, 0.3776, 0.6311, 0.3447, 0.6049, 0.5369, 0.6033, 0.5344, 0.6233, 0.3363, 0.6248, 0.3969, 0.4107, 0.1079, 0.4195, 0.1045, 0.4024, 0.3991, 0.3937, 0.6562, 0.6288, 0.9703, 0.6326, 0.9796, 0.6491, 0.6604, 0.6453, 0.143, 0.6368, 0.7962, 0.6368, 0.7937, 0.6535, 0.1396, 0.6529, 0.004414, 0.6343, 0.5634, 0.6444, 0.5601, 0.6602, 0.002162, 0.6501, 0.4726, 0.4025, 0.01743, 0.4034, 0.01316, 0.3859, 0.4703, 0.385, 0.5265, 0.4109, 0.07539, 0.415, 0.07506, 0.398, 0.5278, 0.3938, 0.9391, 0.4125, 0.5265, 0.4109, 0.5279, 0.394, 0.942, 0.3956, 0.9555, 0.4025, 0.4726, 0.4025, 0.4705, 0.3847, 0.9552, 0.3847, 0.02666, 0.6346, 0.6925, 0.6321, 0.6934, 0.6551, 0.0269, 0.6575, 0.4507, 0.6285, 0.9964, 0.6261, 0.9967, 0.6491, 0.4484, 0.6515, 0.9747, 0.7079, 0.8469, 0.958, 0.4948, 0.9576, 0.5701, 0.7005])
me_plane_001.use_remesh_preserve_volume = False
me_plane_001.use_remesh_preserve_attributes = False
me_plane_001.use_mirror_vertex_groups = False
me_plane_001.update()

# ---- objects
ob_plane = bpy.data.objects.new('Plane', me_plane_001)

# ---- transforms, parenting, visibility, modifiers, constraints
ob_plane.location = (0.0, 0.0, 0.0)
ob_plane.lineart.crease_threshold = 0.0

# ---- collection membership
col_collection_1.objects.link(ob_plane)

# ---- scene / render settings (as saved in the file)
scene.frame_start = 1; scene.frame_end = 250; scene.frame_set(1)
scene.render.engine = 'BLENDER_EEVEE_NEXT'
scene.render.resolution_percentage = 50
scene.render.dither_intensity = 0.0
scene.cycles.use_denoising = False
scene.cycles.samples = 10
scene.cycles.sampling_pattern = 'TABULATED_SOBOL'
scene.cycles.light_sampling_threshold = 0.0
scene.cycles.use_adaptive_sampling = False
scene.cycles.use_light_tree = False
scene.cycles.blur_glossy = 0.0
scene.cycles.pixel_filter_type = 'GAUSSIAN'
scene.cycles.sample_clamp_indirect = 0.0
scene.view_settings.view_transform = 'Standard'
bpy.context.view_layer.update()

# ---- added for rendering (the .blend has no active camera and no usable light): camera, sun
cam_auto = bpy.data.cameras.new('AutoCamera')
cam_auto.lens = 50.0
cam_auto.sensor_width = 36.0
cam_auto.clip_end = 2181.53
ob_auto_camera = bpy.data.objects.new('AutoCamera', cam_auto)
scene.collection.objects.link(ob_auto_camera)
ob_auto_camera.location = (114.875, -147.735, 98.9777)
ob_auto_camera.rotation_euler = (1.09748, -7.21219e-08, 0.694738)
scene.camera = ob_auto_camera
light_auto_sun = bpy.data.lights.new('AutoSun', 'SUN')
light_auto_sun.energy = 3.0
light_auto_sun.angle = 0.0523599
ob_auto_sun = bpy.data.objects.new('AutoSun', light_auto_sun)
scene.collection.objects.link(ob_auto_sun)
ob_auto_sun.rotation_euler = (0.872665, 0.174533, 0.523599)
bpy.context.view_layer.update()
